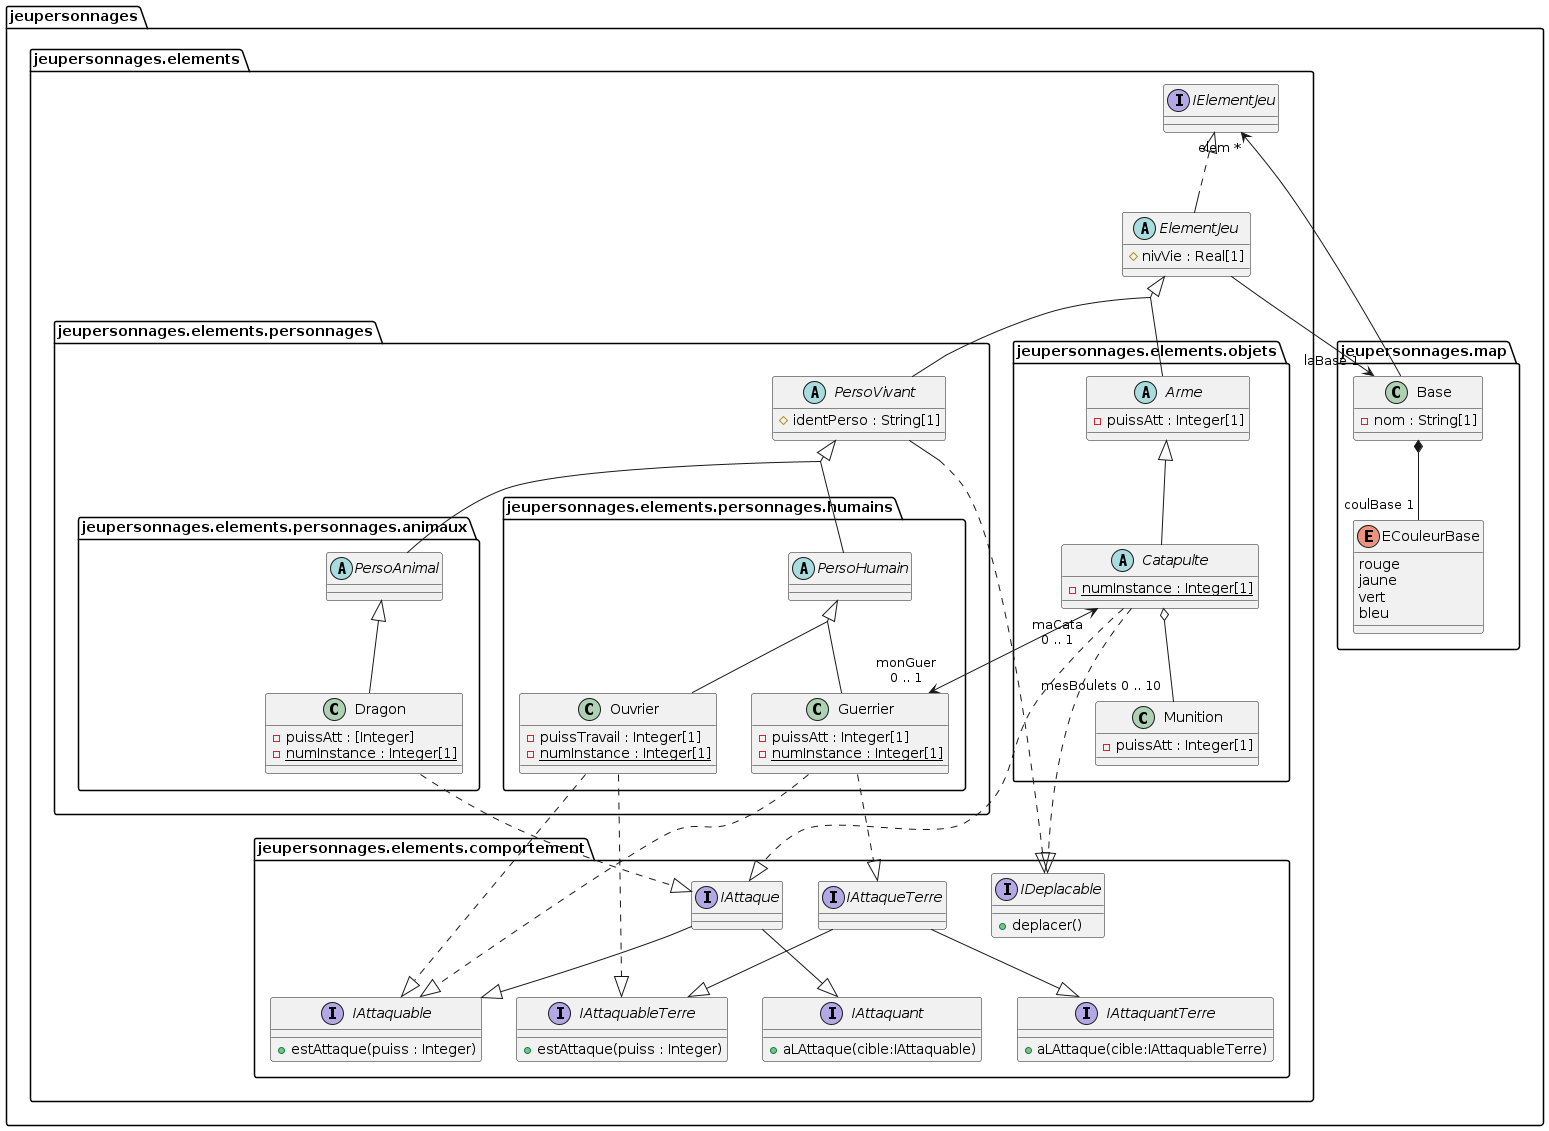

The diagram above was rendered by PlantUML. Its source (embedded in the PNG):
@startuml
skinparam groupinheritance 2
package jeupersonnages{
        package jeupersonnages.map {
                enum ECouleurBase {
                        rouge
                        jaune
                        vert
                        bleu
                }
                class Base{
                        -nom : String[1]
                }
                Base *--"coulBase 1" ECouleurBase
        }
        package jeupersonnages.elements {
                abstract ElementJeu {
                        #nivVie : Real[1]
                }
                package jeupersonnages.elements.personnages {
                        abstract PersoVivant {
                                #identPerso : String[1]
                        }
                        package jeupersonnages.elements.personnages.humains {
                                abstract PersoHumain {

                                }
                                class Ouvrier {
                                        -puissTravail : Integer[1]
                                        -{static} numInstance : Integer[1]
                                }
                                class Guerrier {
                                        -puissAtt : Integer[1]
                                        -{static} numInstance : Integer[1]
                                }
                                PersoHumain <|-- Ouvrier
                                PersoHumain <|-- Guerrier
                        }
                        PersoVivant <|-- PersoHumain
                        package jeupersonnages.elements.personnages.animaux {
                                abstract PersoAnimal{

                                }
                                class Dragon {
                                        -puissAtt : [Integer]
                                        -{static} numInstance : Integer[1]
                                }
                                PersoAnimal <|-- Dragon
                        }
                        PersoVivant <|-- PersoAnimal
                }
                ElementJeu <|-- PersoVivant
                interface IElementJeu {
                }
                IElementJeu <|.. ElementJeu
                package jeupersonnages.elements.objets {
                        abstract Arme {
                                -puissAtt : Integer[1]
                        }
                        abstract Catapulte {
                                -{static} numInstance : Integer[1]
                        }
                        Arme <|-- Catapulte
                        class Munition{
                                -puissAtt : Integer[1]
                        }
                        Catapulte o-- "mesBoulets 0 .. 10" Munition
                        Catapulte "maCata\n0 .. 1" <--> "monGuer\n0 .. 1" Guerrier

                }
                ElementJeu <|-- Arme
                package jeupersonnages.elements.comportement {
                        interface IDeplacable{
                                +deplacer()
                        }
                        interface IAttaquable {
                                +estAttaque(puiss : Integer)
                        }
                        interface IAttaquant {
                                +aLAttaque(cible:IAttaquable)
                        }
                        Interface IAttaque {}

                        interface IAttaquableTerre {
                                +estAttaque(puiss : Integer)
                        }
                        interface IAttaquantTerre {
                                +aLAttaque(cible:IAttaquableTerre)
                        }
                        Interface IAttaqueTerre {}
                        Catapulte ..|> IDeplacable
                        PersoVivant ..|> IDeplacable
                        IAttaque --|> IAttaquant
                        IAttaque --|> IAttaquable
                        IAttaqueTerre --|> IAttaquantTerre
                        IAttaqueTerre --|> IAttaquableTerre

                }
                Catapulte ..|> IAttaque
                Dragon ..|> IAttaque
                Guerrier ..|> IAttaqueTerre
                Guerrier ..|> IAttaquable
                Ouvrier ...|> IAttaquable
                Ouvrier ...|> IAttaquableTerre

        }
        IElementJeu "elem *" <-- Base
        ElementJeu --> "laBase 1" Base
}
@enduml